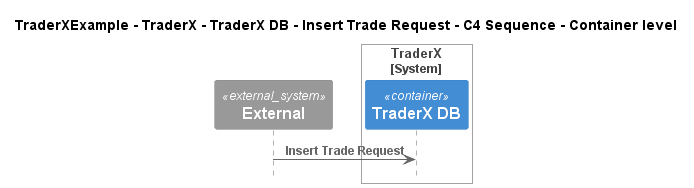

The diagram above was rendered by PlantUML. Its source (embedded in the PNG):
@startuml
!include ..\..\..\..\..\..\..\.c4s\C4_Sequence.puml

title TraderXExample - TraderX - TraderX DB - Insert Trade Request - C4 Sequence - Container level

System_Ext(C4InterFlow.SoftwareSystems.ExternalSystem, "External", "")

System_Boundary(TraderXExample.SoftwareSystems.TraderX, "TraderX")
    ContainerDb(TraderXExample.SoftwareSystems.TraderX.Containers.TraderXDB, "TraderX DB", "", "Database which stores account")
Boundary_End()

Rel(C4InterFlow.SoftwareSystems.ExternalSystem, TraderXExample.SoftwareSystems.TraderX.Containers.TraderXDB, "Insert Trade Request")


@enduml